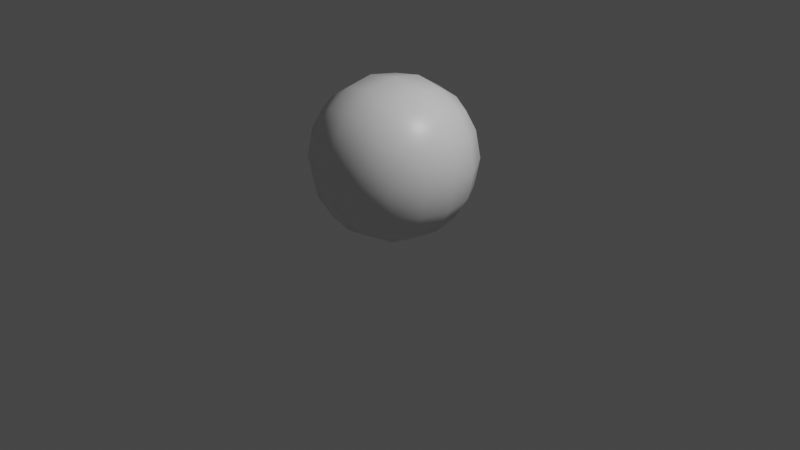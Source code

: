 # Source: bouncingBall.blend  (saved by Blender 3.1.7; exported with 4.5.12 LTS)
import bpy
from mathutils import Matrix  # noqa: F401  (used for matrix-valued properties, if any)

bpy.ops.wm.read_factory_settings(use_empty=True)
scene = bpy.context.scene
scene.name = 'Scene'

# ---- collections
col_collection = bpy.data.collections.new('Collection'); scene.collection.children.link(col_collection)

# ---- materials (node trees are filled in below, after node groups)
mat_material = bpy.data.materials.new('Material')
mat_material.alpha_threshold = 0.0
mat_material.use_transparent_shadow = False
mat_material.line_color = (0.0, 0.0, 0.0, 1.0)

# ---- material node trees
mat_material.use_nodes = True; mat_material.node_tree.nodes.clear()
_N = mat_material.node_tree.nodes; _L = mat_material.node_tree.links
n0 = _N.new('ShaderNodeOutputMaterial'); n0.name = 'Material Output'; n0.location = (300, 300)
n1 = _N.new('ShaderNodeBsdfPrincipled'); n1.name = 'Principled BSDF'; n1.location = (10, 300)
n1.distribution = 'GGX'
n1.subsurface_method = 'RANDOM_WALK_SKIN'
n1.inputs[2].default_value = 0.4
n1.inputs[3].default_value = 1.45
n1.inputs[27].default_value = (0.0, 0.0, 0.0, 1.0)
n1.inputs[28].default_value = 1.0
_L.new(n1.outputs[0], n0.inputs[0])
n0.is_active_output = True

# ---- world
world_world = bpy.data.worlds.new('World'); scene.world = world_world
world_world.use_nodes = True; world_world.node_tree.nodes.clear()
_N = world_world.node_tree.nodes; _L = world_world.node_tree.links
n0 = _N.new('ShaderNodeOutputWorld'); n0.name = 'World Output'; n0.location = (300, 300)
n1 = _N.new('ShaderNodeBackground'); n1.name = 'Background'; n1.location = (10, 300)
n1.inputs[0].default_value = (0.05088, 0.05088, 0.05088, 1.0)
_L.new(n1.outputs[0], n0.inputs[0])
n0.is_active_output = True
world_world.color = (0.05088, 0.05088, 0.05088)
world_world.use_sun_shadow = False
world_world.sun_shadow_jitter_overblur = 0.0

# ---- cameras
cam_camera = bpy.data.cameras.new('Camera')
cam_camera.clip_end = 100.0
cam_camera.ortho_scale = 7.314

# ---- lights
light_light = bpy.data.lights.new('Light', 'POINT')
light_light.transmission_factor = 0.0
light_light.energy = 1000.0
light_light.shadow_soft_size = 0.1
light_light.shadow_maximum_resolution = 0.006
light_light.use_absolute_resolution = True

# ---- meshes
me_cube = bpy.data.meshes.new('Cube')
me_cube.from_pydata([(1.0, 1.0, 1.0), (1.0, 1.0, -1.0), (1.0, -1.0, 1.0), (1.0, -1.0, -1.0), (-1.0, 1.0, 1.0), (-1.0, 1.0, -1.0), (-1.0, -1.0, 1.0), (-1.0, -1.0, -1.0)], [], [(0, 4, 6, 2), (3, 2, 6, 7), (7, 6, 4, 5), (5, 1, 3, 7), (1, 0, 2, 3), (5, 4, 0, 1)])
me_cube.polygons.foreach_set('use_smooth', [True] * 6)
_uv = me_cube.uv_layers.new(name='UVMap')
_uv.uv.foreach_set('vector', [0.625, 0.5, 0.875, 0.5, 0.875, 0.75, 0.625, 0.75, 0.375, 0.75, 0.625, 0.75, 0.625, 1.0, 0.375, 1.0, 0.375, 0.0, 0.625, 0.0, 0.625, 0.25, 0.375, 0.25, 0.125, 0.5, 0.375, 0.5, 0.375, 0.75, 0.125, 0.75, 0.375, 0.5, 0.625, 0.5, 0.625, 0.75, 0.375, 0.75, 0.375, 0.25, 0.625, 0.25, 0.625, 0.5, 0.375, 0.5])
me_cube.materials.append(mat_material)
me_cube.use_remesh_preserve_volume = False
me_cube.use_remesh_preserve_attributes = False
me_cube.use_mirror_vertex_groups = False
me_cube.update()

# ---- objects
ob_cube = bpy.data.objects.new('Cube', me_cube)
ob_light = bpy.data.objects.new('Light', light_light)
ob_camera = bpy.data.objects.new('Camera', cam_camera)

# ---- transforms, parenting, visibility, modifiers, constraints
ob_cube.location = (-0.1368, 0.05642, 0.6194)
ob_cube.lock_rotations_4d = False
ob_cube.empty_display_type = 'ARROWS'
ob_cube.lineart.crease_threshold = 0.0
_m = ob_cube.modifiers.new('Subdivision', 'SUBSURF')
_m.levels = 2
ob_light.location = (4.076, 1.005, 5.904)
ob_light.rotation_euler = (0.6503, 0.05522, 1.866)
ob_light.lock_rotations_4d = False
ob_light.empty_display_type = 'ARROWS'
ob_light.color = (0.0, 0.0, 0.0, 0.0)
ob_light.lineart.crease_threshold = 0.0
ob_camera.location = (7.359, -6.926, 4.958)
ob_camera.rotation_euler = (1.109, 0.0, 0.8149)
ob_camera.lock_rotations_4d = False
ob_camera.empty_display_type = 'ARROWS'
ob_camera.color = (0.0, 0.0, 0.0, 0.0)
ob_camera.display_type = 'WIRE'
ob_camera.lineart.crease_threshold = 0.0

# ---- collection membership
col_collection.objects.link(ob_cube)
col_collection.objects.link(ob_light)
col_collection.objects.link(ob_camera)

# ---- scene / render settings (as saved in the file)
scene.camera = ob_camera
scene.frame_start = 1; scene.frame_end = 40; scene.frame_set(26)
scene.render.engine = 'BLENDER_EEVEE_NEXT'
scene.cycles.sampling_pattern = 'TABULATED_SOBOL'
scene.cycles.use_light_tree = False
scene.view_settings.view_transform = 'Filmic'
bpy.context.view_layer.update()
